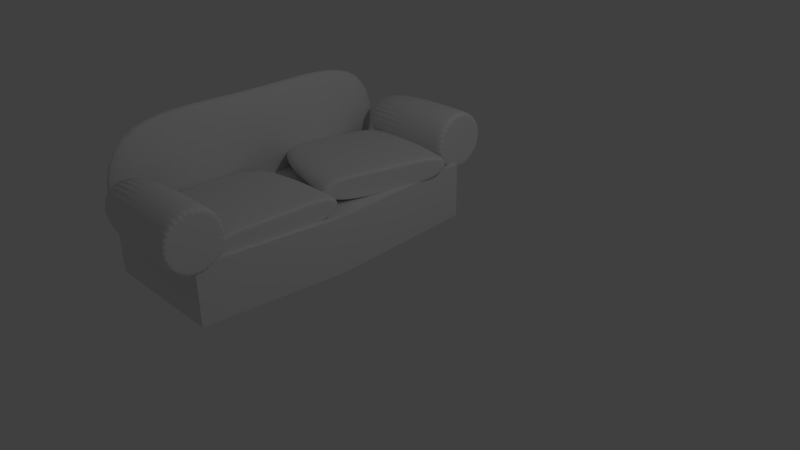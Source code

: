 # Source: sofa.blend  (saved by Blender 2.76.0; exported with 4.5.12 LTS)
import bpy
from mathutils import Matrix  # noqa: F401  (used for matrix-valued properties, if any)

bpy.ops.wm.read_factory_settings(use_empty=True)
scene = bpy.context.scene
scene.name = 'Scene'

# ---- collections
col_collection_1 = bpy.data.collections.new('Collection 1'); scene.collection.children.link(col_collection_1)

# ---- world
world_world = bpy.data.worlds.new('World'); scene.world = world_world
world_world.color = (0.05088, 0.05088, 0.05088)
world_world.use_sun_shadow = False
world_world.sun_shadow_jitter_overblur = 0.0
world_world.cycles.sampling_method = 'MANUAL'
world_world.cycles.sample_map_resolution = 256

# ---- cameras
cam_camera = bpy.data.cameras.new('Camera')
cam_camera.clip_end = 100.0
cam_camera.lens = 35.0
cam_camera.sensor_width = 32.0
cam_camera.sensor_height = 18.0
cam_camera.ortho_scale = 7.314
cam_camera.dof.focus_distance = 0.0
cam_camera.dof.aperture_fstop = 128.0

# ---- lights
light_lamp = bpy.data.lights.new('Lamp', 'POINT')
light_lamp.transmission_factor = 0.0
light_lamp.cutoff_distance = 30.0
light_lamp.energy = 100.0
light_lamp.shadow_buffer_clip_start = 1.001
light_lamp.shadow_soft_size = 0.1
light_lamp.shadow_maximum_resolution = 0.006
light_lamp.use_absolute_resolution = True
light_lamp.cycles.use_multiple_importance_sampling = False

# ---- meshes
me_circle = bpy.data.meshes.new('Circle')
me_circle.from_pydata([(0.0, 1.0, 0.0), (-0.1951, 0.9808, 0.0), (-0.3827, 0.9239, 0.0), (-0.5556, 0.8315, 0.0), (-0.7071, 0.7071, 0.0), (-0.8315, 0.5556, 0.0), (-0.9239, 0.3827, 0.0), (-0.9808, 0.1951, 0.0), (-1.0, 7.55e-08, 0.0), (-0.9808, -0.1951, 0.0), (-0.9239, -0.3827, 0.0), (-0.8315, -0.5556, 0.0), (-0.7071, -0.7071, 0.0), (-0.5556, -0.8315, 0.0), (-0.3827, -0.9239, 0.0), (-0.1951, -0.9808, 0.0), (3.258e-07, -1.0, 0.0), (0.1951, -0.9808, 0.0), (0.3827, -0.9239, 0.0), (0.5556, -0.8315, 0.0), (0.7071, -0.7071, 0.0), (0.8315, -0.5556, 0.0), (0.9239, -0.3827, 0.0), (0.9808, -0.1951, 0.0), (1.0, 9.656e-07, 0.0), (0.9808, 0.1951, 0.0), (0.9239, 0.3827, 0.0), (0.8315, 0.5556, 0.0), (0.7071, 0.7071, 0.0), (0.5556, 0.8315, 0.0), (0.3827, 0.9239, 0.0), (0.1951, 0.9808, 0.0), (0.0, 1.0, 0.0), (-0.1951, 0.9808, 0.0), (-0.3827, 0.9239, 0.0), (-0.5556, 0.8315, 0.0), (-0.7071, 0.7071, 0.0), (-0.8315, 0.5556, 0.0), (-0.9239, 0.3827, 0.0), (-0.9808, 0.1951, 0.0), (-1.0, 7.55e-08, 0.0), (-0.9808, -0.1951, 0.0), (-0.9239, -0.3827, 0.0), (-0.8315, -0.5556, 0.0), (-0.7071, -0.7071, 0.0), (-0.5556, -0.8315, 0.0), (-0.3827, -0.9239, 0.0), (-0.1951, -0.9808, 0.0), (3.258e-07, -1.0, 0.0), (0.1951, -0.9808, 0.0), (0.3827, -0.9239, 0.0), (0.5556, -0.8315, 0.0), (0.7071, -0.7071, 0.0), (0.8315, -0.5556, 0.0), (0.9239, -0.3827, 0.0), (0.9808, -0.1951, 0.0), (1.0, 9.656e-07, 0.0), (0.9808, 0.1951, 0.0), (0.9239, 0.3827, 0.0), (0.8315, 0.5556, 0.0), (0.7071, 0.7071, 0.0), (0.5556, 0.8315, 0.0), (0.3827, 0.9239, 0.0), (0.1951, 0.9808, 0.0), (1.956e-07, 1.0, -4.474), (-0.1951, 0.9808, -4.474), (-0.3827, 0.9239, -4.474), (-0.5556, 0.8315, -4.474), (-0.7071, 0.7071, -4.474), (-0.8315, 0.5556, -4.474), (-0.9239, 0.3827, -4.474), (-0.9808, 0.1951, -4.474), (-1.0, 7.55e-08, -4.474), (-0.9808, -0.1951, -4.474), (-0.9239, -0.3827, -4.474), (-0.8315, -0.5556, -4.474), (-0.7071, -0.7071, -4.474), (-0.5556, -0.8315, -4.474), (-0.3827, -0.9239, -4.474), (-0.1951, -0.9808, -4.474), (5.214e-07, -1.0, -4.474), (0.1951, -0.9808, -4.474), (0.3827, -0.9239, -4.474), (0.5556, -0.8315, -4.474), (0.7071, -0.7071, -4.474), (0.8315, -0.5556, -4.474), (0.9239, -0.3827, -4.474), (0.9808, -0.1951, -4.474), (1.0, 9.656e-07, -4.474), (0.9808, 0.1951, -4.474), (0.9239, 0.3827, -4.474), (0.8315, 0.5556, -4.474), (0.7071, 0.7071, -4.474), (0.5556, 0.8315, -4.474), (0.3827, 0.9239, -4.474), (0.1951, 0.9808, -4.474)], [], [(1, 2, 3, 4, 5, 6, 7, 8, 9, 10, 11, 12, 13, 14, 15, 16, 17, 18, 19, 20, 21, 22, 23, 24, 25, 26, 27, 28, 29, 30, 31, 0), (36, 68, 69, 37), (18, 50, 51, 19), (5, 37, 38, 6), (19, 51, 52, 20), (6, 38, 39, 7), (20, 52, 53, 21), (7, 39, 40, 8), (21, 53, 54, 22), (8, 40, 41, 9), (22, 54, 55, 23), (9, 41, 42, 10), (23, 55, 56, 24), (10, 42, 43, 11), (24, 56, 57, 25), (11, 43, 44, 12), (25, 57, 58, 26), (12, 44, 45, 13), (26, 58, 59, 27), (13, 45, 46, 14), (0, 32, 33, 1), (27, 59, 60, 28), (14, 46, 47, 15), (1, 33, 34, 2), (28, 60, 61, 29), (15, 47, 48, 16), (2, 34, 35, 3), (29, 61, 62, 30), (16, 48, 49, 17), (3, 35, 36, 4), (30, 62, 63, 31), (17, 49, 50, 18), (4, 36, 37, 5), (31, 63, 32, 0), (65, 64, 95, 94, 93, 92, 91, 90, 89, 88, 87, 86, 85, 84, 83, 82, 81, 80, 79, 78, 77, 76, 75, 74, 73, 72, 71, 70, 69, 68, 67, 66), (63, 95, 64, 32), (50, 82, 83, 51), (37, 69, 70, 38), (51, 83, 84, 52), (38, 70, 71, 39), (52, 84, 85, 53), (39, 71, 72, 40), (53, 85, 86, 54), (40, 72, 73, 41), (54, 86, 87, 55), (41, 73, 74, 42), (55, 87, 88, 56), (42, 74, 75, 43), (56, 88, 89, 57), (43, 75, 76, 44), (57, 89, 90, 58), (44, 76, 77, 45), (58, 90, 91, 59), (45, 77, 78, 46), (32, 64, 65, 33), (59, 91, 92, 60), (46, 78, 79, 47), (33, 65, 66, 34), (60, 92, 93, 61), (47, 79, 80, 48), (34, 66, 67, 35), (61, 93, 94, 62), (48, 80, 81, 49), (35, 67, 68, 36), (62, 94, 95, 63), (49, 81, 82, 50)])
me_circle.use_remesh_preserve_volume = False
me_circle.use_remesh_preserve_attributes = False
me_circle.use_mirror_vertex_groups = False
me_circle.update()
me_plane = bpy.data.meshes.new('Plane')
me_plane.from_pydata([(-1.0, -1.0, 0.0), (1.0, -1.0, 0.0), (-1.0, 1.0, 0.0), (1.0, 1.0, 0.0), (-1.0, -1.0, 0.0), (1.0, -1.0, 0.0), (-1.0, 1.0, 0.0), (1.0, 1.0, 0.0), (-1.0, -1.0, -0.8342), (1.0, -1.0, -0.8342), (-1.0, 1.0, -0.8342), (1.0, 1.0, -0.8342), (-0.7133, 0.0, 2.256e-09), (1.287, 0.0, 2.256e-09), (-0.7133, 0.0, 2.256e-09), (1.287, 0.0, 2.256e-09), (-0.7133, 0.0, -0.8342), (1.287, 0.0, -0.8342)], [], [(12, 13, 3, 2), (15, 17, 11, 7), (3, 7, 6, 2), (0, 4, 5, 1), (13, 15, 7, 3), (12, 14, 4, 0), (16, 10, 11, 17), (14, 16, 8, 4), (7, 11, 10, 6), (4, 8, 9, 5), (6, 10, 16, 14), (8, 16, 17, 9), (2, 6, 14, 12), (1, 5, 15, 13), (5, 9, 17, 15), (0, 1, 13, 12)])
me_plane.use_remesh_preserve_volume = False
me_plane.use_remesh_preserve_attributes = False
me_plane.use_mirror_vertex_groups = False
me_plane.update()
me_cube_001 = bpy.data.meshes.new('Cube.001')
me_cube_001.from_pydata([(-1.0, -1.0, -1.0), (-1.0, -1.0, 1.0), (-1.0, 1.0, -1.0), (-1.0, 1.0, 1.0), (1.0, -1.0, -1.0), (1.0, -1.0, 1.0), (1.0, 1.0, -1.0), (1.0, 1.0, 1.0), (-1.0, 0.0, 0.7556), (-1.0, 0.0, -1.244), (1.0, 0.0, 0.7556), (1.0, 0.0, -1.244)], [], [(8, 3, 2, 9), (3, 7, 6, 2), (10, 5, 4, 11), (5, 1, 0, 4), (9, 2, 6, 11), (10, 7, 3, 8), (5, 10, 8, 1), (0, 9, 11, 4), (7, 10, 11, 6), (1, 8, 9, 0)])
me_cube_001.use_remesh_preserve_volume = False
me_cube_001.use_remesh_preserve_attributes = False
me_cube_001.use_mirror_vertex_groups = False
me_cube_001.update()

# ---- objects
ob_circle = bpy.data.objects.new('Circle', me_circle)
ob_plane_002 = bpy.data.objects.new('Plane.002', me_plane)
ob_plane_001 = bpy.data.objects.new('Plane.001', me_plane)
ob_plane = bpy.data.objects.new('Plane', me_plane)
ob_cube = bpy.data.objects.new('Cube', me_cube_001)
ob_circle_001 = bpy.data.objects.new('Circle.001', me_circle)
ob_lamp = bpy.data.objects.new('Lamp', light_lamp)
ob_camera = bpy.data.objects.new('Camera', cam_camera)

# ---- transforms, parenting, visibility, modifiers, constraints
ob_circle.location = (0.0, -2.5, 1.07)
ob_circle.rotation_euler = (0.0, 1.571, 0.0)
ob_circle.scale = (0.3996, 0.3996, 0.3996)
ob_circle.lineart.crease_threshold = 0.0
_m = ob_circle.modifiers.new('Subsurf', 'SUBSURF')
_m.uv_smooth = 'PRESERVE_CORNERS'
_m.levels = 3
_m.render_levels = 3
_m.show_only_control_edges = False
ob_plane_002.parent = ob_circle
ob_plane_002.matrix_parent_inverse = Matrix(((-1.094e-07, 0.0, -2.502, 2.677), (0.0, 2.502, 0.0, 6.256), (2.502, 3.553e-15, -1.094e-07, 1.17e-07), (0.0, 0.0, 0.0, 1.0)))
ob_plane_002.location = (-0.03536, -0.4719, 0.3929)
ob_plane_002.rotation_euler = (0.0, 1.571, 0.0)
ob_plane_002.scale = (0.3857, 2.047, 2.143)
ob_plane_002.lineart.crease_threshold = 0.0
ob_plane_001.parent = ob_circle
ob_plane_001.matrix_parent_inverse = Matrix(((-1.094e-07, 0.0, -2.502, 2.677), (0.0, 2.502, 0.0, 6.256), (2.502, 3.553e-15, -1.094e-07, 1.17e-07), (0.0, 0.0, 0.0, 1.0)))
ob_plane_001.location = (-0.1437, 0.3928, 0.899)
ob_plane_001.rotation_euler = (0.2339, 1.571, 0.0)
ob_plane_001.scale = (0.18, 0.955, 2.151)
ob_plane_001.lineart.crease_threshold = 0.0
_m = ob_plane_001.modifiers.new('Subsurf', 'SUBSURF')
_m.uv_smooth = 'PRESERVE_CORNERS'
_m.levels = 3
_m.render_levels = 3
_m.show_only_control_edges = False
ob_plane.parent = ob_circle
ob_plane.matrix_parent_inverse = Matrix(((-1.094e-07, 0.0, -2.502, 2.677), (0.0, 2.502, 0.0, 6.256), (2.502, 3.553e-15, -1.094e-07, 1.17e-07), (0.0, 0.0, 0.0, 1.0)))
ob_plane.location = (-0.09711, -1.345, 0.8345)
ob_plane.rotation_euler = (0.0, 1.571, 0.0)
ob_plane.scale = (0.18, 0.955, 2.139)
ob_plane.lineart.crease_threshold = 0.0
_m = ob_plane.modifiers.new('Subsurf', 'SUBSURF')
_m.uv_smooth = 'PRESERVE_CORNERS'
_m.quality = 2
_m.levels = 6
_m.show_only_control_edges = False
ob_cube.parent = ob_circle
ob_cube.matrix_parent_inverse = Matrix(((-1.094e-07, 0.0, -2.502, 2.677), (0.0, 2.502, 0.0, 6.256), (2.502, 3.553e-15, -1.094e-07, 1.17e-07), (0.0, 0.0, 0.0, 1.0)))
ob_cube.location = (-1.915, -0.4316, 1.07)
ob_cube.scale = (0.1922, 2.285, 1.046)
ob_cube.lineart.crease_threshold = 0.0
_m = ob_cube.modifiers.new('Subsurf', 'SUBSURF')
_m.uv_smooth = 'PRESERVE_CORNERS'
_m.levels = 3
_m.render_levels = 3
_m.show_only_control_edges = False
ob_circle_001.parent = ob_circle
ob_circle_001.matrix_parent_inverse = Matrix(((-1.094e-07, 0.0, -2.502, 2.677), (0.0, 2.502, 0.0, 6.256), (2.502, 3.553e-15, -1.094e-07, 1.17e-07), (0.0, 0.0, 0.0, 1.0)))
ob_circle_001.location = (-0.0857, 1.684, 1.07)
ob_circle_001.rotation_euler = (0.0, 1.571, 0.0)
ob_circle_001.scale = (0.3996, 0.3996, 0.3996)
ob_circle_001.lineart.crease_threshold = 0.0
_m = ob_circle_001.modifiers.new('Subsurf', 'SUBSURF')
_m.uv_smooth = 'PRESERVE_CORNERS'
_m.levels = 3
_m.render_levels = 3
_m.show_only_control_edges = False
ob_lamp.location = (4.076, 1.005, 5.904)
ob_lamp.rotation_euler = (0.6503, 0.05522, 1.866)
ob_lamp.lock_rotations_4d = False
ob_lamp.empty_display_type = 'ARROWS'
ob_lamp.color = (0.0, 0.0, 0.0, 0.0)
ob_lamp.lineart.crease_threshold = 0.0
ob_camera.location = (7.481, -6.508, 5.344)
ob_camera.rotation_euler = (1.109, 0.01082, 0.8149)
ob_camera.lock_rotations_4d = False
ob_camera.empty_display_type = 'ARROWS'
ob_camera.color = (0.0, 0.0, 0.0, 0.0)
ob_camera.display_type = 'WIRE'
ob_camera.lineart.crease_threshold = 0.0

# ---- collection membership
col_collection_1.objects.link(ob_circle)
col_collection_1.objects.link(ob_plane_002)
col_collection_1.objects.link(ob_plane_001)
col_collection_1.objects.link(ob_plane)
col_collection_1.objects.link(ob_cube)
col_collection_1.objects.link(ob_circle_001)
col_collection_1.objects.link(ob_lamp)
col_collection_1.objects.link(ob_camera)

# ---- scene / render settings (as saved in the file)
scene.camera = ob_camera
scene.frame_start = 1; scene.frame_end = 250; scene.frame_set(1)
scene.render.engine = 'BLENDER_EEVEE_NEXT'
scene.render.resolution_percentage = 50
scene.render.dither_intensity = 0.0
scene.cycles.use_denoising = False
scene.cycles.samples = 10
scene.cycles.sampling_pattern = 'TABULATED_SOBOL'
scene.cycles.light_sampling_threshold = 0.0
scene.cycles.use_adaptive_sampling = False
scene.cycles.use_light_tree = False
scene.cycles.blur_glossy = 0.0
scene.cycles.pixel_filter_type = 'GAUSSIAN'
scene.cycles.sample_clamp_indirect = 0.0
scene.view_settings.view_transform = 'Standard'
bpy.context.view_layer.update()
